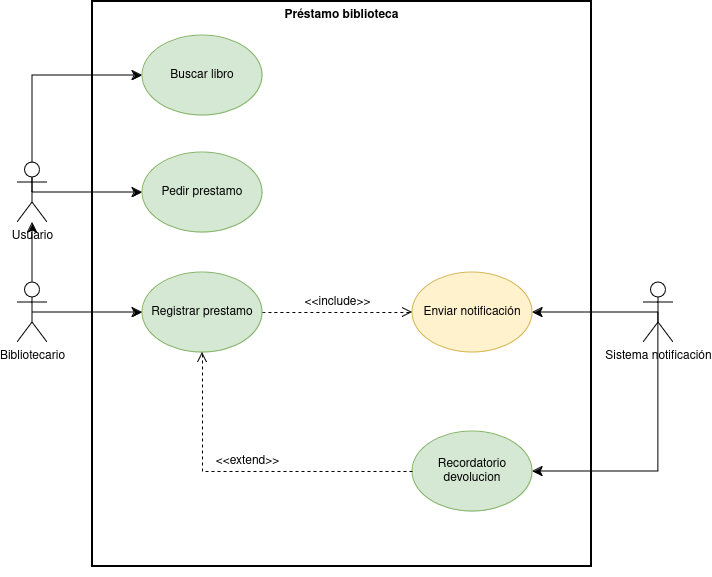

The diagram above was exported from draw.io. Its source (the exported page's mxGraphModel, read from the mxfile embedded in the PNG):
<mxGraphModel dx="1820" dy="1136" grid="0" gridSize="10" guides="1" tooltips="1" connect="1" arrows="1" fold="1" page="0" pageScale="1" pageWidth="827" pageHeight="1169" math="0" shadow="0">
  <root>
    <mxCell id="0" />
    <mxCell id="1" parent="0" />
    <mxCell id="-rkv9wUzW7ZUXdB943NV-35" value="Préstamo biblioteca" style="shape=rect;html=1;verticalAlign=top;fontStyle=1;whiteSpace=wrap;align=center;fillColor=none;strokeWidth=2;" parent="1" vertex="1">
      <mxGeometry x="28" y="-71" width="499" height="565" as="geometry" />
    </mxCell>
    <mxCell id="-rkv9wUzW7ZUXdB943NV-14" style="edgeStyle=orthogonalEdgeStyle;rounded=0;orthogonalLoop=1;jettySize=auto;html=1;exitX=0.5;exitY=0.5;exitDx=0;exitDy=0;exitPerimeter=0;entryX=0;entryY=0.5;entryDx=0;entryDy=0;fontSize=12;startSize=8;endSize=8;" parent="1" source="-rkv9wUzW7ZUXdB943NV-2" target="-rkv9wUzW7ZUXdB943NV-6" edge="1">
      <mxGeometry relative="1" as="geometry">
        <Array as="points">
          <mxPoint x="-32" y="3" />
        </Array>
      </mxGeometry>
    </mxCell>
    <mxCell id="-rkv9wUzW7ZUXdB943NV-15" style="edgeStyle=none;curved=1;rounded=0;orthogonalLoop=1;jettySize=auto;html=1;exitX=0.5;exitY=0.5;exitDx=0;exitDy=0;exitPerimeter=0;entryX=0;entryY=0.5;entryDx=0;entryDy=0;fontSize=12;startSize=8;endSize=8;" parent="1" source="-rkv9wUzW7ZUXdB943NV-2" target="-rkv9wUzW7ZUXdB943NV-8" edge="1">
      <mxGeometry relative="1" as="geometry" />
    </mxCell>
    <mxCell id="-rkv9wUzW7ZUXdB943NV-20" value="" style="edgeStyle=none;curved=1;rounded=0;orthogonalLoop=1;jettySize=auto;html=1;fontSize=12;startSize=8;endSize=8;endArrow=none;endFill=0;startArrow=classic;startFill=1;" parent="1" source="-rkv9wUzW7ZUXdB943NV-2" target="-rkv9wUzW7ZUXdB943NV-19" edge="1">
      <mxGeometry relative="1" as="geometry" />
    </mxCell>
    <object label="&lt;div&gt;Usuario&lt;/div&gt;" Usuario="" id="-rkv9wUzW7ZUXdB943NV-2">
      <mxCell style="shape=umlActor;verticalLabelPosition=bottom;verticalAlign=top;html=1;outlineConnect=0;" parent="1" vertex="1">
        <mxGeometry x="-47" y="90" width="30" height="60" as="geometry" />
      </mxCell>
    </object>
    <mxCell id="-rkv9wUzW7ZUXdB943NV-6" value="Buscar libro" style="ellipse;whiteSpace=wrap;html=1;fillColor=#d5e8d4;strokeColor=#82b366;" parent="1" vertex="1">
      <mxGeometry x="78" y="-37" width="120" height="80" as="geometry" />
    </mxCell>
    <mxCell id="-rkv9wUzW7ZUXdB943NV-29" style="edgeStyle=none;curved=1;rounded=0;orthogonalLoop=1;jettySize=auto;html=1;exitX=0.5;exitY=0.5;exitDx=0;exitDy=0;exitPerimeter=0;entryX=1;entryY=0.5;entryDx=0;entryDy=0;fontSize=12;startSize=8;endSize=8;" parent="1" source="-rkv9wUzW7ZUXdB943NV-7" target="-rkv9wUzW7ZUXdB943NV-10" edge="1">
      <mxGeometry relative="1" as="geometry" />
    </mxCell>
    <mxCell id="-rkv9wUzW7ZUXdB943NV-30" style="edgeStyle=orthogonalEdgeStyle;rounded=0;orthogonalLoop=1;jettySize=auto;html=1;exitX=0.5;exitY=0.5;exitDx=0;exitDy=0;exitPerimeter=0;entryX=1;entryY=0.5;entryDx=0;entryDy=0;fontSize=12;startSize=8;endSize=8;" parent="1" source="-rkv9wUzW7ZUXdB943NV-7" target="-rkv9wUzW7ZUXdB943NV-11" edge="1">
      <mxGeometry relative="1" as="geometry">
        <Array as="points">
          <mxPoint x="594" y="399" />
        </Array>
      </mxGeometry>
    </mxCell>
    <mxCell id="-rkv9wUzW7ZUXdB943NV-7" value="Sistema notificación" style="shape=umlActor;verticalLabelPosition=bottom;verticalAlign=top;html=1;outlineConnect=0;" parent="1" vertex="1">
      <mxGeometry x="579" y="210" width="30" height="60" as="geometry" />
    </mxCell>
    <mxCell id="-rkv9wUzW7ZUXdB943NV-8" value="Pedir prestamo" style="ellipse;whiteSpace=wrap;html=1;fillColor=#d5e8d4;strokeColor=#82b366;" parent="1" vertex="1">
      <mxGeometry x="78" y="80" width="120" height="80" as="geometry" />
    </mxCell>
    <mxCell id="-rkv9wUzW7ZUXdB943NV-9" value="Registrar prestamo" style="ellipse;whiteSpace=wrap;html=1;fillColor=#d5e8d4;strokeColor=#82b366;" parent="1" vertex="1">
      <mxGeometry x="78" y="200" width="120" height="80" as="geometry" />
    </mxCell>
    <mxCell id="-rkv9wUzW7ZUXdB943NV-10" value="Enviar notificación" style="ellipse;whiteSpace=wrap;html=1;fillColor=#fff2cc;strokeColor=#d6b656;" parent="1" vertex="1">
      <mxGeometry x="348" y="200" width="120" height="80" as="geometry" />
    </mxCell>
    <mxCell id="-rkv9wUzW7ZUXdB943NV-11" value="Recordatorio devolucion" style="ellipse;whiteSpace=wrap;html=1;fillColor=#d5e8d4;strokeColor=#82b366;" parent="1" vertex="1">
      <mxGeometry x="348" y="359" width="120" height="80" as="geometry" />
    </mxCell>
    <mxCell id="-rkv9wUzW7ZUXdB943NV-21" style="edgeStyle=none;curved=1;rounded=0;orthogonalLoop=1;jettySize=auto;html=1;exitX=0.5;exitY=0.5;exitDx=0;exitDy=0;exitPerimeter=0;entryX=0;entryY=0.5;entryDx=0;entryDy=0;fontSize=12;startSize=8;endSize=8;" parent="1" source="-rkv9wUzW7ZUXdB943NV-19" target="-rkv9wUzW7ZUXdB943NV-9" edge="1">
      <mxGeometry relative="1" as="geometry" />
    </mxCell>
    <object label="Bibliotecario" Usuario="" id="-rkv9wUzW7ZUXdB943NV-19">
      <mxCell style="shape=umlActor;verticalLabelPosition=bottom;verticalAlign=top;html=1;outlineConnect=0;" parent="1" vertex="1">
        <mxGeometry x="-47" y="210" width="30" height="60" as="geometry" />
      </mxCell>
    </object>
    <mxCell id="-rkv9wUzW7ZUXdB943NV-27" value="&amp;lt;&amp;lt;include&amp;gt;&amp;gt;" style="edgeStyle=none;html=1;endArrow=open;verticalAlign=bottom;dashed=1;labelBackgroundColor=none;rounded=0;fontSize=12;startSize=8;endSize=8;curved=1;exitX=1;exitY=0.5;exitDx=0;exitDy=0;entryX=0;entryY=0.5;entryDx=0;entryDy=0;" parent="1" source="-rkv9wUzW7ZUXdB943NV-9" target="-rkv9wUzW7ZUXdB943NV-10" edge="1">
      <mxGeometry width="160" relative="1" as="geometry">
        <mxPoint x="194.03999999999996" y="195" as="sourcePoint" />
        <mxPoint x="358" y="204.5" as="targetPoint" />
      </mxGeometry>
    </mxCell>
    <mxCell id="-rkv9wUzW7ZUXdB943NV-32" value="&amp;lt;&amp;lt;extend&amp;gt;&amp;gt;" style="html=1;verticalAlign=bottom;labelBackgroundColor=none;endArrow=open;endFill=0;dashed=1;rounded=0;fontSize=12;startSize=8;endSize=8;entryX=0.5;entryY=1;entryDx=0;entryDy=0;exitX=0;exitY=0.5;exitDx=0;exitDy=0;edgeStyle=orthogonalEdgeStyle;" parent="1" source="-rkv9wUzW7ZUXdB943NV-11" target="-rkv9wUzW7ZUXdB943NV-9" edge="1">
      <mxGeometry width="160" relative="1" as="geometry">
        <mxPoint x="148" y="395" as="sourcePoint" />
        <mxPoint x="308" y="395" as="targetPoint" />
      </mxGeometry>
    </mxCell>
    <mxCell id="-rkv9wUzW7ZUXdB943NV-36" style="edgeStyle=none;curved=1;rounded=0;orthogonalLoop=1;jettySize=auto;html=1;exitX=0.5;exitY=1;exitDx=0;exitDy=0;fontSize=12;startSize=8;endSize=8;" parent="1" source="-rkv9wUzW7ZUXdB943NV-35" target="-rkv9wUzW7ZUXdB943NV-35" edge="1">
      <mxGeometry relative="1" as="geometry" />
    </mxCell>
  </root>
</mxGraphModel>